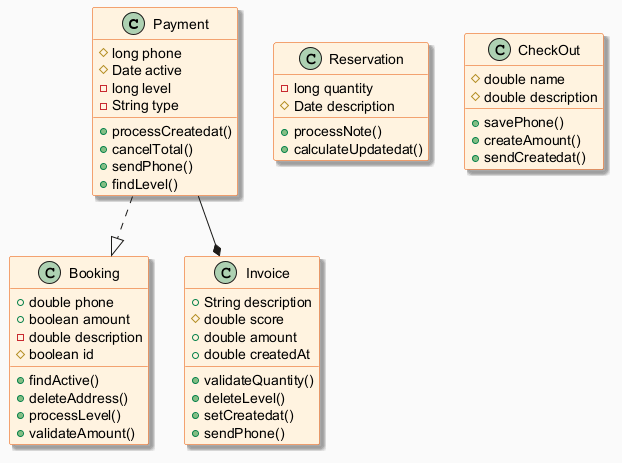

The diagram above was rendered by PlantUML. Its source (embedded in the PNG):
@startuml
skinparam backgroundColor #FAFAFA
skinparam classBackgroundColor #FFF3E0
skinparam classBorderColor #E65100
skinparam shadowing true
class Payment {
  #long phone
  #Date active
  -long level
  -String type
  +processCreatedat()
  +cancelTotal()
  +sendPhone()
  +findLevel()
}
class Booking {
  +double phone
  +boolean amount
  -double description
  #boolean id
  +findActive()
  +deleteAddress()
  +processLevel()
  +validateAmount()
}
class Invoice {
  +String description
  #double score
  +double amount
  +double createdAt
  +validateQuantity()
  +deleteLevel()
  +setCreatedat()
  +sendPhone()
}
class Reservation {
  -long quantity
  #Date description
  +processNote()
  +calculateUpdatedat()
}
class CheckOut {
  #double name
  #double description
  +savePhone()
  +createAmount()
  +sendCreatedat()
}
Payment ..|> Booking
Payment --* Invoice
@enduml